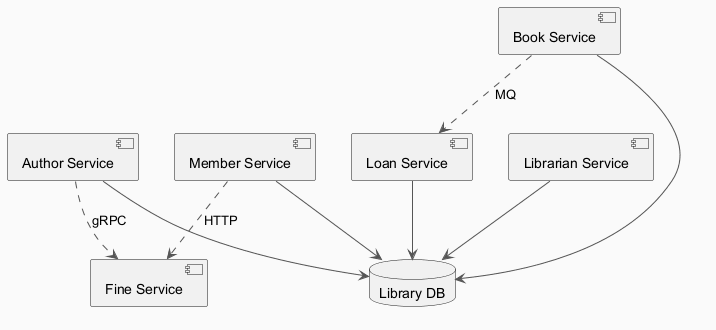

The diagram above was rendered by PlantUML. Its source (embedded in the PNG):
@startuml
skinparam backgroundColor #FAFAFA
skinparam classBackgroundColor #FFF3E0
skinparam classBorderColor #E65100
skinparam ArrowColor #555555
component "Author Service" as C_AuthorService
component "Member Service" as C_MemberService
component "Loan Service" as C_LoanService
component "Librarian Service" as C_LibrarianService
component "Fine Service" as C_FineService
component "Book Service" as C_BookService
database "Library DB" as DB_library
C_AuthorService --> DB_library
C_MemberService --> DB_library
C_LoanService --> DB_library
C_LibrarianService --> DB_library
C_BookService --> DB_library
C_BookService ..> C_LoanService : MQ
C_MemberService ..> C_FineService : HTTP
C_AuthorService ..> C_FineService : gRPC
@enduml